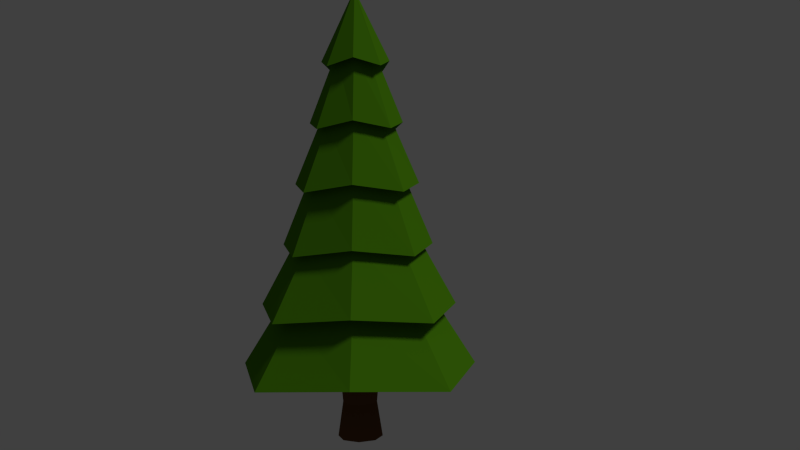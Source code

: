 # Source: toon-pine-tree.blend  (saved by Blender 2.69.0; exported with 4.5.12 LTS)
import bpy
from mathutils import Matrix  # noqa: F401  (used for matrix-valued properties, if any)

bpy.ops.wm.read_factory_settings(use_empty=True)
scene = bpy.context.scene
scene.name = 'Scene'

# ---- collections
col_collection_1 = bpy.data.collections.new('Collection 1'); scene.collection.children.link(col_collection_1)

# ---- materials (node trees are filled in below, after node groups)
mat_leaves = bpy.data.materials.new('leaves')
mat_leaves.alpha_threshold = 0.0
mat_leaves.diffuse_color = (0.1201, 0.214, 0.004415, 1.0)
mat_leaves.roughness = 0.5
mat_leaves.line_color = (0.0, 0.0, 0.0, 1.0)
mat_bark = bpy.data.materials.new('bark')
mat_bark.alpha_threshold = 0.0
mat_bark.use_transparent_shadow = False
mat_bark.diffuse_color = (0.1329, 0.05933, 0.02131, 1.0)
mat_bark.roughness = 0.5
mat_bark.line_color = (0.0, 0.0, 0.0, 1.0)

# ---- material node trees
mat_leaves.use_nodes = True; mat_leaves.node_tree.nodes.clear()
_N = mat_leaves.node_tree.nodes; _L = mat_leaves.node_tree.links
n0 = _N.new('ShaderNodeOutputMaterial'); n0.name = 'Material Output'; n0.location = (300, 300)
n1 = _N.new('ShaderNodeBsdfDiffuse'); n1.name = 'Diffuse BSDF'; n1.location = (10, 300)
n1.inputs[0].default_value = (0.0699, 0.2266, 0.004866, 1.0)
_L.new(n1.outputs[0], n0.inputs[0])
n0.is_active_output = True
mat_bark.use_nodes = True; mat_bark.node_tree.nodes.clear()
_N = mat_bark.node_tree.nodes; _L = mat_bark.node_tree.links
n0 = _N.new('ShaderNodeOutputMaterial'); n0.name = 'Material Output'; n0.location = (300, 300)
n1 = _N.new('ShaderNodeBsdfDiffuse'); n1.name = 'Diffuse BSDF'; n1.location = (10, 300)
n1.inputs[0].default_value = (0.1376, 0.05907, 0.02149, 1.0)
_L.new(n1.outputs[0], n0.inputs[0])
n0.is_active_output = True

# ---- world
world_world = bpy.data.worlds.new('World'); scene.world = world_world
world_world.color = (0.05088, 0.05088, 0.05088)
world_world.use_sun_shadow = False
world_world.sun_shadow_jitter_overblur = 0.0
world_world.cycles.sampling_method = 'MANUAL'
world_world.cycles.sample_map_resolution = 256

# ---- cameras
cam_camera = bpy.data.cameras.new('Camera')
cam_camera.clip_end = 100.0
cam_camera.lens = 35.0
cam_camera.sensor_width = 32.0
cam_camera.sensor_height = 18.0
cam_camera.ortho_scale = 7.314
cam_camera.dof.focus_distance = 0.0

# ---- lights
light_lamp = bpy.data.lights.new('Lamp', 'SUN')
light_lamp.transmission_factor = 0.0
light_lamp.cutoff_distance = 30.0
light_lamp.angle = 0.1993
light_lamp.energy = 1.0
light_lamp.shadow_buffer_clip_start = 1.001
light_lamp.shadow_soft_size = 0.1
light_lamp.shadow_cascade_max_distance = 1000.0
light_lamp.cycles.use_multiple_importance_sampling = False

# ---- meshes
me_cylinder = bpy.data.meshes.new('Cylinder')
me_cylinder.from_pydata([(1.996e-08, 1.754, -1.38), (-1.737e-08, 0.04262, 5.296), (1.142, 1.142, -1.249), (0.03365, 0.03014, 5.296), (1.754, -7.414e-08, -1.38), (0.04759, -2.26e-10, 5.296), (1.142, -1.142, -1.249), (0.03365, -0.03014, 5.296), (-1.334e-07, -1.754, -1.38), (-2.153e-08, -0.04262, 5.296), (-1.142, -1.142, -1.249), (-0.03365, -0.03014, 5.296), (-1.754, 2.345e-08, -1.38), (-0.04759, 2.145e-09, 5.296), (-1.142, 1.142, -1.249), (-0.03365, 0.03014, 5.296), (1.596e-08, 1.483, -0.2895), (1.196e-08, 1.213, 0.8013), (7.963e-09, 0.9422, 1.892), (3.964e-09, 0.6716, 2.983), (-3.446e-11, 0.4009, 4.074), (0.2693, 0.261, 4.205), (0.4438, 0.4372, 3.114), (0.6183, 0.6134, 2.023), (0.7928, 0.7895, 0.9324), (0.9673, 0.9657, -0.1584), (0.4136, -1.5e-08, 4.074), (0.6817, -2.683e-08, 2.983), (0.9498, -3.865e-08, 1.892), (1.218, -5.048e-08, 0.8013), (1.486, -6.231e-08, -0.2895), (0.2693, -0.261, 4.205), (0.4438, -0.4372, 3.114), (0.6183, -0.6134, 2.023), (0.7928, -0.7895, 0.9324), (0.9673, -0.9657, -0.1584), (-3.619e-08, -0.4009, 4.074), (-5.563e-08, -0.6716, 2.983), (-7.507e-08, -0.9422, 1.892), (-9.451e-08, -1.213, 0.8013), (-1.139e-07, -1.483, -0.2895), (-0.2693, -0.261, 4.205), (-0.4438, -0.4372, 3.114), (-0.6183, -0.6134, 2.023), (-0.7928, -0.7895, 0.9324), (-0.9673, -0.9657, -0.1584), (-0.4136, 7.311e-09, 4.074), (-0.6817, 1.054e-08, 2.983), (-0.9498, 1.377e-08, 1.892), (-1.218, 1.699e-08, 0.8013), (-1.486, 2.022e-08, -0.2895), (-0.2693, 0.261, 4.205), (-0.4438, 0.4372, 3.114), (-0.6183, 0.6134, 2.023), (-0.7928, 0.7895, 0.9324), (-0.9673, 0.9657, -0.1584), (3.09e-08, 0.6561, 3.993), (0.4406, 0.4271, 4.124), (0.6768, -2.407e-08, 3.993), (0.4406, -0.4271, 4.124), (-2.827e-08, -0.6561, 3.993), (-0.4406, -0.4271, 4.124), (-0.6768, 1.243e-08, 3.993), (-0.4406, 0.4271, 4.124), (2.116e-08, 0.9056, 2.902), (0.5984, 0.5895, 3.033), (0.9193, -3.478e-08, 2.902), (0.5984, -0.5895, 3.033), (-5.92e-08, -0.9056, 2.902), (-0.5984, -0.5895, 3.033), (-0.9193, 1.561e-08, 2.902), (-0.5984, 0.5895, 3.033), (2.328e-08, 1.213, 1.811), (0.7958, 0.7895, 1.942), (1.223, -4.673e-08, 1.811), (0.7958, -0.7895, 1.942), (-8.359e-08, -1.213, 1.811), (-0.7958, -0.7895, 1.942), (-1.223, 2.074e-08, 1.811), (-0.7958, 0.7895, 1.942), (2.416e-08, 1.471, 0.7201), (0.9614, 0.9574, 0.8512), (1.477, -5.898e-08, 0.7201), (0.9614, -0.9574, 0.8512), (-1.05e-07, -1.471, 0.7201), (-0.9614, -0.9574, 0.8512), (-1.477, 2.285e-08, 0.7201), (-0.9614, 0.9574, 0.8512), (2.287e-08, 1.915, -0.3707), (1.249, 1.247, -0.2396), (1.918, -7.904e-08, -0.3707), (1.249, -1.247, -0.2396), (-1.448e-07, -1.915, -0.3707), (-1.249, -1.247, -0.2396), (-1.918, 2.75e-08, -0.3707), (-1.249, 1.247, -0.2396), (1.491, 1.491, -1.33), (2.29, -1.015e-07, -1.461), (1.491, -1.491, -1.33), (-1.762e-07, -2.29, -1.461), (-1.491, -1.491, -1.33), (-2.29, 2.584e-08, -1.461), (-1.491, 1.491, -1.33), (2.395e-08, 2.29, -1.461), (-3.084e-08, 0.4087, -0.9916), (-3.084e-08, 0.4087, -2.691), (0.289, 0.289, -0.9916), (0.289, 0.289, -2.691), (0.4087, -1.786e-08, -0.9916), (0.4087, -1.786e-08, -2.691), (0.289, -0.289, -0.9916), (0.289, -0.289, -2.691), (-6.657e-08, -0.4087, -0.9916), (-6.657e-08, -0.4087, -2.691), (-0.289, -0.289, -0.9916), (-0.289, -0.289, -2.691), (-0.4087, 4.873e-09, -0.9916), (-0.4087, 4.873e-09, -2.691), (-0.289, 0.289, -0.9916), (-0.289, 0.289, -2.691), (-3.857e-08, 0.3114, -2.048), (0.2202, 0.2202, -2.048), (0.3114, -1.361e-08, -2.048), (0.2202, -0.2202, -2.048), (-6.58e-08, -0.3114, -2.048), (-0.2202, -0.2202, -2.048), (-0.3114, 3.714e-09, -2.048), (-0.2202, 0.2202, -2.048)], [], [(56, 1, 3, 57), (57, 3, 5, 58), (58, 5, 7, 59), (59, 7, 9, 60), (60, 9, 11, 61), (61, 11, 13, 62), (3, 1, 15, 13, 11, 9, 7, 5), (63, 15, 1, 56), (62, 13, 15, 63), (0, 2, 4, 6, 8, 10, 12, 14), (103, 16, 25, 96), (88, 17, 24, 89), (80, 18, 23, 81), (72, 19, 22, 73), (64, 20, 21, 65), (96, 25, 30, 97), (89, 24, 29, 90), (81, 23, 28, 82), (73, 22, 27, 74), (65, 21, 26, 66), (97, 30, 35, 98), (90, 29, 34, 91), (82, 28, 33, 83), (74, 27, 32, 75), (66, 26, 31, 67), (98, 35, 40, 99), (91, 34, 39, 92), (83, 33, 38, 84), (75, 32, 37, 76), (67, 31, 36, 68), (99, 40, 45, 100), (92, 39, 44, 93), (84, 38, 43, 85), (76, 37, 42, 77), (68, 36, 41, 69), (100, 45, 50, 101), (93, 44, 49, 94), (85, 43, 48, 86), (77, 42, 47, 78), (69, 41, 46, 70), (102, 55, 16, 103), (95, 54, 17, 88), (87, 53, 18, 80), (79, 52, 19, 72), (71, 51, 20, 64), (101, 50, 55, 102), (94, 49, 54, 95), (86, 48, 53, 87), (78, 47, 52, 79), (70, 46, 51, 71), (20, 56, 57, 21), (21, 57, 58, 26), (26, 58, 59, 31), (31, 59, 60, 36), (36, 60, 61, 41), (41, 61, 62, 46), (51, 63, 56, 20), (46, 62, 63, 51), (19, 64, 65, 22), (22, 65, 66, 27), (27, 66, 67, 32), (32, 67, 68, 37), (37, 68, 69, 42), (42, 69, 70, 47), (52, 71, 64, 19), (47, 70, 71, 52), (18, 72, 73, 23), (23, 73, 74, 28), (28, 74, 75, 33), (33, 75, 76, 38), (38, 76, 77, 43), (43, 77, 78, 48), (53, 79, 72, 18), (48, 78, 79, 53), (17, 80, 81, 24), (24, 81, 82, 29), (29, 82, 83, 34), (34, 83, 84, 39), (39, 84, 85, 44), (44, 85, 86, 49), (54, 87, 80, 17), (49, 86, 87, 54), (16, 88, 89, 25), (25, 89, 90, 30), (30, 90, 91, 35), (35, 91, 92, 40), (40, 92, 93, 45), (45, 93, 94, 50), (55, 95, 88, 16), (50, 94, 95, 55), (0, 103, 96, 2), (2, 96, 97, 4), (4, 97, 98, 6), (6, 98, 99, 8), (8, 99, 100, 10), (10, 100, 101, 12), (14, 102, 103, 0), (12, 101, 102, 14), (120, 105, 107, 121), (121, 107, 109, 122), (122, 109, 111, 123), (123, 111, 113, 124), (124, 113, 115, 125), (125, 115, 117, 126), (107, 105, 119, 117, 115, 113, 111, 109), (127, 119, 105, 120), (126, 117, 119, 127), (104, 106, 108, 110, 112, 114, 116, 118), (104, 120, 121, 106), (106, 121, 122, 108), (108, 122, 123, 110), (110, 123, 124, 112), (112, 124, 125, 114), (114, 125, 126, 116), (118, 127, 120, 104), (116, 126, 127, 118)])
me_cylinder.polygons.foreach_set('material_index', [0, 0, 0, 0, 0, 0, 0, 0, 0, 0, 0, 0, 0, 0, 0, 0, 0, 0, 0, 0, 0, 0, 0, 0, 0, 0, 0, 0, 0, 0, 0, 0, 0, 0, 0, 0, 0, 0, 0, 0, 0, 0, 0, 0, 0, 0, 0, 0, 0, 0, 0, 0, 0, 0, 0, 0, 0, 0, 0, 0, 0, 0, 0, 0, 0, 0, 0, 0, 0, 0, 0, 0, 0, 0, 0, 0, 0, 0, 0, 0, 0, 0, 0, 0, 0, 0, 0, 0, 0, 0, 0, 0, 0, 0, 0, 0, 0, 0, 1, 1, 1, 1, 1, 1, 1, 1, 1, 1, 1, 1, 1, 1, 1, 1, 1, 1])
me_cylinder.materials.append(mat_leaves)
me_cylinder.materials.append(mat_bark)
me_cylinder.use_remesh_preserve_volume = False
me_cylinder.use_remesh_preserve_attributes = False
me_cylinder.use_mirror_vertex_groups = False
me_cylinder.update()

# ---- objects
ob_tree1 = bpy.data.objects.new('Tree1', me_cylinder)
ob_lamp = bpy.data.objects.new('Lamp', light_lamp)
ob_camera = bpy.data.objects.new('Camera', cam_camera)

# ---- transforms, parenting, visibility, modifiers, constraints
ob_tree1.location = (0.0, 0.0, 1.728)
ob_tree1.lineart.crease_threshold = 0.0
ob_lamp.location = (4.076, 1.005, 5.904)
ob_lamp.rotation_euler = (0.6503, 0.05522, 1.866)
ob_lamp.lock_rotations_4d = False
ob_lamp.empty_display_type = 'ARROWS'
ob_lamp.color = (0.0, 0.0, 0.0, 0.0)
ob_lamp.lineart.crease_threshold = 0.0
ob_camera.location = (12.04, -10.28, 3.984)
ob_camera.rotation_euler = (1.503, 0.01082, 0.8149)
ob_camera.lock_rotations_4d = False
ob_camera.empty_display_type = 'ARROWS'
ob_camera.color = (0.0, 0.0, 0.0, 0.0)
ob_camera.display_type = 'WIRE'
ob_camera.lineart.crease_threshold = 0.0

# ---- collection membership
col_collection_1.objects.link(ob_tree1)
col_collection_1.objects.link(ob_lamp)
col_collection_1.objects.link(ob_camera)

# ---- scene / render settings (as saved in the file)
scene.camera = ob_camera
scene.frame_start = 1; scene.frame_end = 250; scene.frame_set(1)
scene.render.engine = 'CYCLES'
scene.render.image_settings.compression = 90
scene.render.resolution_percentage = 50
scene.render.dither_intensity = 0.0
scene.cycles.use_denoising = False
scene.cycles.samples = 10
scene.cycles.sampling_pattern = 'TABULATED_SOBOL'
scene.cycles.light_sampling_threshold = 0.0
scene.cycles.use_adaptive_sampling = False
scene.cycles.use_light_tree = False
scene.cycles.blur_glossy = 0.0
scene.cycles.volume_bounces = 1
scene.cycles.pixel_filter_type = 'GAUSSIAN'
scene.cycles.sample_clamp_indirect = 0.0
scene.view_settings.view_transform = 'Standard'
bpy.context.view_layer.update()
